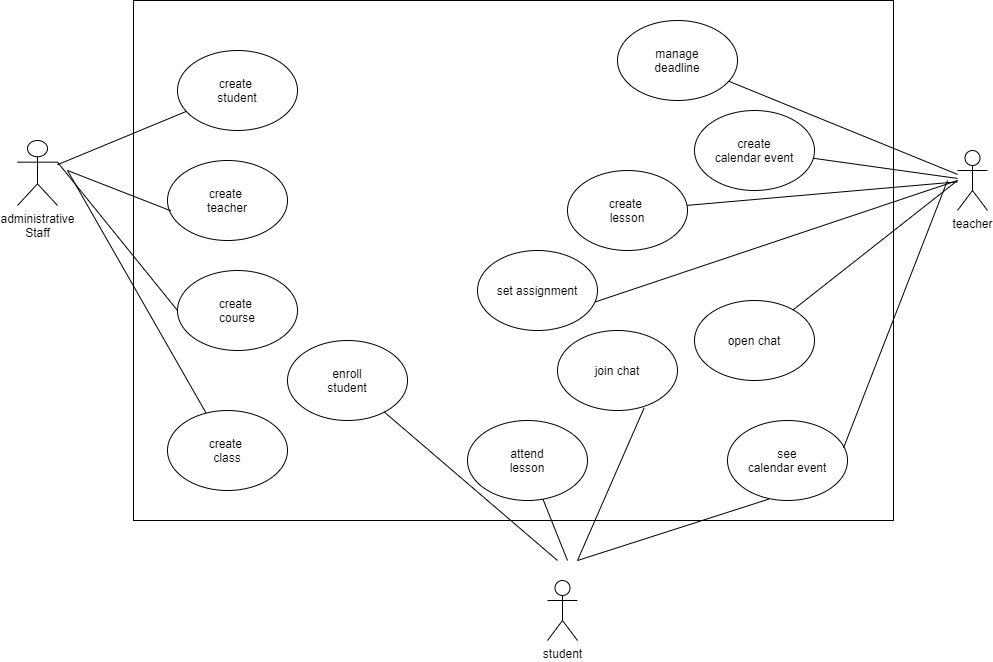

The diagram above was exported from draw.io. Its source (the exported page's mxGraphModel, read from the mxfile embedded in the PNG):
<mxGraphModel dx="1703" dy="1897" grid="1" gridSize="10" guides="1" tooltips="1" connect="1" arrows="1" fold="1" page="1" pageScale="1" pageWidth="827" pageHeight="1169" math="0" shadow="0">
  <root>
    <mxCell id="4kiXSsbOeaBzViIc0YHS-0" />
    <mxCell id="4kiXSsbOeaBzViIc0YHS-1" parent="4kiXSsbOeaBzViIc0YHS-0" />
    <mxCell id="HUQA5w3kqEcktwe9eq8j-24" value="" style="group" vertex="1" connectable="0" parent="4kiXSsbOeaBzViIc0YHS-1">
      <mxGeometry x="30" y="-10" width="970" height="640" as="geometry" />
    </mxCell>
    <mxCell id="4kiXSsbOeaBzViIc0YHS-2" value="" style="rounded=0;whiteSpace=wrap;html=1;" parent="HUQA5w3kqEcktwe9eq8j-24" vertex="1">
      <mxGeometry x="116" width="760" height="520" as="geometry" />
    </mxCell>
    <mxCell id="4kiXSsbOeaBzViIc0YHS-4" value="create &lt;br&gt;student" style="ellipse;whiteSpace=wrap;html=1;" parent="HUQA5w3kqEcktwe9eq8j-24" vertex="1">
      <mxGeometry x="160" y="50" width="120" height="80" as="geometry" />
    </mxCell>
    <mxCell id="4kiXSsbOeaBzViIc0YHS-6" value="create &lt;br&gt;teacher" style="ellipse;whiteSpace=wrap;html=1;" parent="HUQA5w3kqEcktwe9eq8j-24" vertex="1">
      <mxGeometry x="150" y="160" width="120" height="80" as="geometry" />
    </mxCell>
    <mxCell id="4kiXSsbOeaBzViIc0YHS-7" value="create &lt;br&gt;course" style="ellipse;whiteSpace=wrap;html=1;" parent="HUQA5w3kqEcktwe9eq8j-24" vertex="1">
      <mxGeometry x="160" y="270" width="120" height="80" as="geometry" />
    </mxCell>
    <mxCell id="4kiXSsbOeaBzViIc0YHS-8" value="create &lt;br&gt;class" style="ellipse;whiteSpace=wrap;html=1;" parent="HUQA5w3kqEcktwe9eq8j-24" vertex="1">
      <mxGeometry x="150" y="410" width="120" height="80" as="geometry" />
    </mxCell>
    <mxCell id="4kiXSsbOeaBzViIc0YHS-9" value="c&lt;span style=&quot;color: rgba(0 , 0 , 0 , 0) ; font-family: monospace ; font-size: 0px&quot;&gt;%3CmxGraphModel%3E%3Croot%3E%3CmxCell%20id%3D%220%22%2F%3E%3CmxCell%20id%3D%221%22%20parent%3D%220%22%2F%3E%3CmxCell%20id%3D%222%22%20value%3D%22create%20%26lt%3Bbr%26gt%3Bclass%22%20style%3D%22ellipse%3BwhiteSpace%3Dwrap%3Bhtml%3D1%3B%22%20vertex%3D%221%22%20parent%3D%221%22%3E%3CmxGeometry%20x%3D%22460%22%20y%3D%2230%22%20width%3D%22120%22%20height%3D%2280%22%20as%3D%22geometry%22%2F%3E%3C%2FmxCell%3E%3C%2Froot%3E%3C%2FmxGraphModel%3E&lt;/span&gt;reate &lt;br&gt;lesson&lt;span style=&quot;color: rgba(0 , 0 , 0 , 0) ; font-family: monospace ; font-size: 0px&quot;&gt;%3CmxGraphModel%3E%3Croot%3E%3CmxCell%20id%3D%220%22%2F%3E%3CmxCell%20id%3D%221%22%20parent%3D%220%22%2F%3E%3CmxCell%20id%3D%222%22%20value%3D%22create%20%26lt%3Bbr%26gt%3Bclass%22%20style%3D%22ellipse%3BwhiteSpace%3Dwrap%3Bhtml%3D1%3B%22%20vertex%3D%221%22%20parent%3D%221%22%3E%3CmxGeometry%20x%3D%22460%22%20y%3D%2230%22%20width%3D%22120%22%20height%3D%2280%22%20as%3D%22geometry%22%2F%3E%3C%2FmxCell%3E%3C%2Froot%3E%3C%2FmxGraphModel%3E&lt;/span&gt;" style="ellipse;whiteSpace=wrap;html=1;" parent="HUQA5w3kqEcktwe9eq8j-24" vertex="1">
      <mxGeometry x="550" y="170" width="120" height="80" as="geometry" />
    </mxCell>
    <mxCell id="4kiXSsbOeaBzViIc0YHS-10" value="enroll&lt;br&gt;student" style="ellipse;whiteSpace=wrap;html=1;" parent="HUQA5w3kqEcktwe9eq8j-24" vertex="1">
      <mxGeometry x="270" y="340" width="120" height="80" as="geometry" />
    </mxCell>
    <mxCell id="4kiXSsbOeaBzViIc0YHS-11" value="attend&lt;br&gt;lesson" style="ellipse;whiteSpace=wrap;html=1;" parent="HUQA5w3kqEcktwe9eq8j-24" vertex="1">
      <mxGeometry x="450" y="420" width="120" height="80" as="geometry" />
    </mxCell>
    <mxCell id="4kiXSsbOeaBzViIc0YHS-12" value="open chat" style="ellipse;whiteSpace=wrap;html=1;" parent="HUQA5w3kqEcktwe9eq8j-24" vertex="1">
      <mxGeometry x="677" y="300" width="120" height="80" as="geometry" />
    </mxCell>
    <mxCell id="4kiXSsbOeaBzViIc0YHS-13" value="join chat" style="ellipse;whiteSpace=wrap;html=1;" parent="HUQA5w3kqEcktwe9eq8j-24" vertex="1">
      <mxGeometry x="540" y="330" width="120" height="80" as="geometry" />
    </mxCell>
    <mxCell id="4kiXSsbOeaBzViIc0YHS-14" value="set assignment" style="ellipse;whiteSpace=wrap;html=1;" parent="HUQA5w3kqEcktwe9eq8j-24" vertex="1">
      <mxGeometry x="460" y="250" width="120" height="80" as="geometry" />
    </mxCell>
    <mxCell id="4kiXSsbOeaBzViIc0YHS-15" value="manage&lt;br&gt;deadline" style="ellipse;whiteSpace=wrap;html=1;" parent="HUQA5w3kqEcktwe9eq8j-24" vertex="1">
      <mxGeometry x="600" y="20" width="120" height="80" as="geometry" />
    </mxCell>
    <mxCell id="4kiXSsbOeaBzViIc0YHS-16" value="create&lt;br&gt;calendar event" style="ellipse;whiteSpace=wrap;html=1;" parent="HUQA5w3kqEcktwe9eq8j-24" vertex="1">
      <mxGeometry x="677" y="110" width="120" height="80" as="geometry" />
    </mxCell>
    <mxCell id="4kiXSsbOeaBzViIc0YHS-18" value="see&lt;br&gt;calendar event" style="ellipse;whiteSpace=wrap;html=1;" parent="HUQA5w3kqEcktwe9eq8j-24" vertex="1">
      <mxGeometry x="710" y="420" width="120" height="80" as="geometry" />
    </mxCell>
    <mxCell id="4kiXSsbOeaBzViIc0YHS-20" value="administrative&lt;br&gt;Staff" style="shape=umlActor;verticalLabelPosition=bottom;verticalAlign=top;html=1;outlineConnect=0;" parent="HUQA5w3kqEcktwe9eq8j-24" vertex="1">
      <mxGeometry y="140" width="40" height="65" as="geometry" />
    </mxCell>
    <mxCell id="4kiXSsbOeaBzViIc0YHS-21" value="" style="endArrow=none;html=1;" parent="HUQA5w3kqEcktwe9eq8j-24" source="4kiXSsbOeaBzViIc0YHS-16" target="4kiXSsbOeaBzViIc0YHS-43" edge="1">
      <mxGeometry width="50" height="50" as="geometry">
        <mxPoint x="790" y="240" as="sourcePoint" />
        <mxPoint x="840" y="190" as="targetPoint" />
      </mxGeometry>
    </mxCell>
    <mxCell id="4kiXSsbOeaBzViIc0YHS-23" value="" style="endArrow=none;html=1;" parent="HUQA5w3kqEcktwe9eq8j-24" source="4kiXSsbOeaBzViIc0YHS-20" target="4kiXSsbOeaBzViIc0YHS-4" edge="1">
      <mxGeometry width="50" height="50" as="geometry">
        <mxPoint x="130" y="225" as="sourcePoint" />
        <mxPoint x="180" y="175" as="targetPoint" />
      </mxGeometry>
    </mxCell>
    <mxCell id="4kiXSsbOeaBzViIc0YHS-27" value="" style="endArrow=none;html=1;entryX=0.028;entryY=0.629;entryDx=0;entryDy=0;entryPerimeter=0;" parent="HUQA5w3kqEcktwe9eq8j-24" target="4kiXSsbOeaBzViIc0YHS-6" edge="1">
      <mxGeometry width="50" height="50" as="geometry">
        <mxPoint x="50" y="170" as="sourcePoint" />
        <mxPoint x="174.82991862239146" y="115.72347319261837" as="targetPoint" />
      </mxGeometry>
    </mxCell>
    <mxCell id="4kiXSsbOeaBzViIc0YHS-30" value="" style="endArrow=none;html=1;entryX=0;entryY=0.5;entryDx=0;entryDy=0;exitX=1;exitY=0.3333333333333333;exitDx=0;exitDy=0;exitPerimeter=0;" parent="HUQA5w3kqEcktwe9eq8j-24" target="4kiXSsbOeaBzViIc0YHS-7" edge="1" source="4kiXSsbOeaBzViIc0YHS-20">
      <mxGeometry width="50" height="50" as="geometry">
        <mxPoint x="60" y="161.73095349293078" as="sourcePoint" />
        <mxPoint x="163.3599999999999" y="220.32000000000005" as="targetPoint" />
      </mxGeometry>
    </mxCell>
    <mxCell id="4kiXSsbOeaBzViIc0YHS-31" value="" style="endArrow=none;html=1;exitX=0.967;exitY=0.342;exitDx=0;exitDy=0;exitPerimeter=0;" parent="HUQA5w3kqEcktwe9eq8j-24" source="4kiXSsbOeaBzViIc0YHS-18" edge="1">
      <mxGeometry width="50" height="50" as="geometry">
        <mxPoint x="420" y="320" as="sourcePoint" />
        <mxPoint x="930" y="180" as="targetPoint" />
      </mxGeometry>
    </mxCell>
    <mxCell id="4kiXSsbOeaBzViIc0YHS-35" value="" style="endArrow=none;html=1;" parent="HUQA5w3kqEcktwe9eq8j-24" target="4kiXSsbOeaBzViIc0YHS-8" edge="1">
      <mxGeometry width="50" height="50" as="geometry">
        <mxPoint x="50" y="170" as="sourcePoint" />
        <mxPoint x="130" y="328.27" as="targetPoint" />
      </mxGeometry>
    </mxCell>
    <mxCell id="4kiXSsbOeaBzViIc0YHS-43" value="teacher" style="shape=umlActor;verticalLabelPosition=bottom;verticalAlign=top;html=1;outlineConnect=0;" parent="HUQA5w3kqEcktwe9eq8j-24" vertex="1">
      <mxGeometry x="940" y="150" width="30" height="60" as="geometry" />
    </mxCell>
    <mxCell id="4kiXSsbOeaBzViIc0YHS-45" value="student" style="shape=umlActor;verticalLabelPosition=bottom;verticalAlign=top;html=1;outlineConnect=0;" parent="HUQA5w3kqEcktwe9eq8j-24" vertex="1">
      <mxGeometry x="530" y="580" width="30" height="60" as="geometry" />
    </mxCell>
    <mxCell id="4kiXSsbOeaBzViIc0YHS-48" value="" style="endArrow=none;html=1;" parent="HUQA5w3kqEcktwe9eq8j-24" source="4kiXSsbOeaBzViIc0YHS-15" target="4kiXSsbOeaBzViIc0YHS-43" edge="1">
      <mxGeometry width="50" height="50" as="geometry">
        <mxPoint x="760" y="330" as="sourcePoint" />
        <mxPoint x="810" y="280" as="targetPoint" />
      </mxGeometry>
    </mxCell>
    <mxCell id="4kiXSsbOeaBzViIc0YHS-49" value="" style="endArrow=none;html=1;" parent="HUQA5w3kqEcktwe9eq8j-24" source="4kiXSsbOeaBzViIc0YHS-9" target="4kiXSsbOeaBzViIc0YHS-43" edge="1">
      <mxGeometry width="50" height="50" as="geometry">
        <mxPoint x="760" y="330" as="sourcePoint" />
        <mxPoint x="930" y="180" as="targetPoint" />
      </mxGeometry>
    </mxCell>
    <mxCell id="HUQA5w3kqEcktwe9eq8j-8" value="" style="endArrow=none;html=1;" edge="1" parent="HUQA5w3kqEcktwe9eq8j-24" source="4kiXSsbOeaBzViIc0YHS-12">
      <mxGeometry width="50" height="50" as="geometry">
        <mxPoint x="880" y="260" as="sourcePoint" />
        <mxPoint x="940" y="180" as="targetPoint" />
      </mxGeometry>
    </mxCell>
    <mxCell id="HUQA5w3kqEcktwe9eq8j-10" value="" style="endArrow=none;html=1;exitX=0.983;exitY=0.642;exitDx=0;exitDy=0;exitPerimeter=0;" edge="1" parent="HUQA5w3kqEcktwe9eq8j-24" source="4kiXSsbOeaBzViIc0YHS-14">
      <mxGeometry width="50" height="50" as="geometry">
        <mxPoint x="710" y="360" as="sourcePoint" />
        <mxPoint x="940" y="180" as="targetPoint" />
      </mxGeometry>
    </mxCell>
    <mxCell id="HUQA5w3kqEcktwe9eq8j-15" value="" style="endArrow=none;html=1;entryX=0.722;entryY=0.967;entryDx=0;entryDy=0;entryPerimeter=0;" edge="1" parent="HUQA5w3kqEcktwe9eq8j-24" target="4kiXSsbOeaBzViIc0YHS-13">
      <mxGeometry width="50" height="50" as="geometry">
        <mxPoint x="560" y="560" as="sourcePoint" />
        <mxPoint x="620" y="410" as="targetPoint" />
      </mxGeometry>
    </mxCell>
    <mxCell id="HUQA5w3kqEcktwe9eq8j-17" value="" style="endArrow=none;html=1;" edge="1" parent="HUQA5w3kqEcktwe9eq8j-24" target="4kiXSsbOeaBzViIc0YHS-11">
      <mxGeometry width="50" height="50" as="geometry">
        <mxPoint x="550" y="560" as="sourcePoint" />
        <mxPoint x="620" y="410" as="targetPoint" />
      </mxGeometry>
    </mxCell>
    <mxCell id="HUQA5w3kqEcktwe9eq8j-19" value="" style="endArrow=none;html=1;entryX=0.344;entryY=0.983;entryDx=0;entryDy=0;entryPerimeter=0;" edge="1" parent="HUQA5w3kqEcktwe9eq8j-24" target="4kiXSsbOeaBzViIc0YHS-18">
      <mxGeometry width="50" height="50" as="geometry">
        <mxPoint x="560" y="560" as="sourcePoint" />
        <mxPoint x="620" y="410" as="targetPoint" />
      </mxGeometry>
    </mxCell>
    <mxCell id="HUQA5w3kqEcktwe9eq8j-21" value="" style="endArrow=none;html=1;" edge="1" parent="HUQA5w3kqEcktwe9eq8j-24" target="4kiXSsbOeaBzViIc0YHS-10">
      <mxGeometry width="50" height="50" as="geometry">
        <mxPoint x="540" y="560" as="sourcePoint" />
        <mxPoint x="487.28201177351366" y="503.28201177351366" as="targetPoint" />
      </mxGeometry>
    </mxCell>
  </root>
</mxGraphModel>